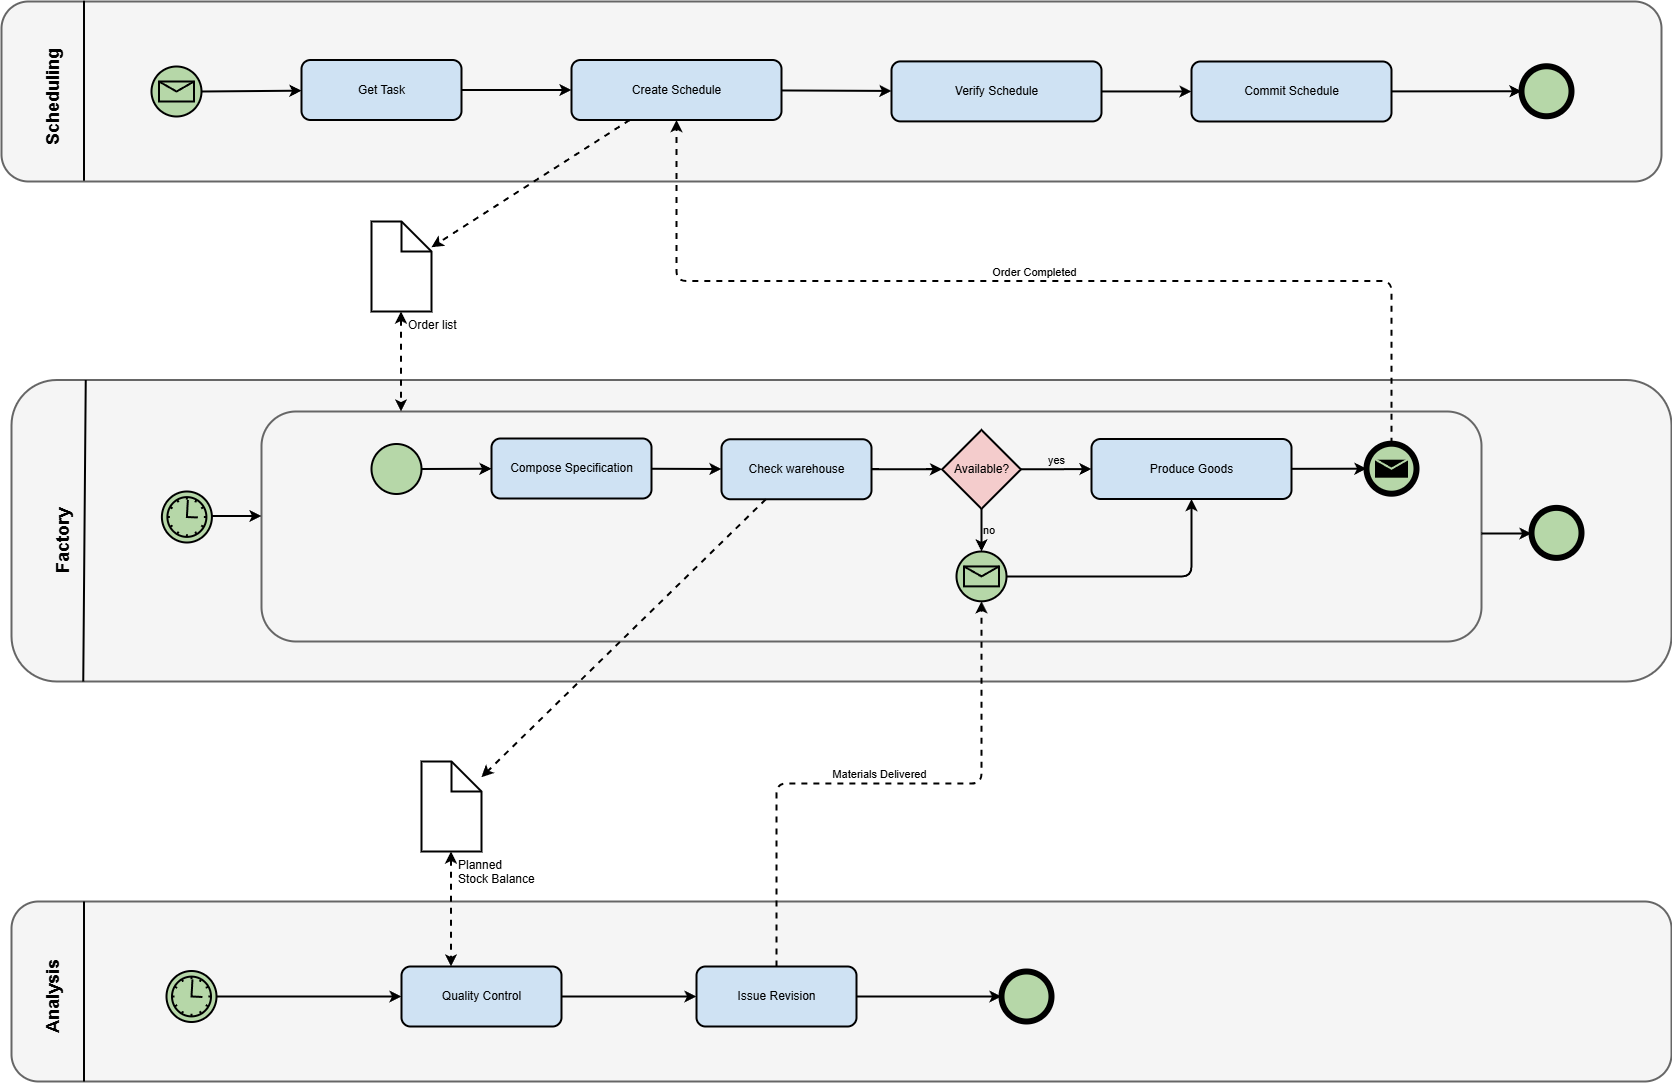

The diagram above was exported from draw.io. Its source (the exported page's mxGraphModel, read from the mxfile embedded in the PNG):
<mxGraphModel dx="1468" dy="1693" grid="1" gridSize="10" guides="1" tooltips="1" connect="1" arrows="1" fold="1" page="1" pageScale="1" pageWidth="850" pageHeight="1100" math="0" shadow="0">
  <root>
    <mxCell id="0" />
    <mxCell id="1" parent="0" />
    <mxCell id="9" value="" style="rounded=1;fillColor=#f5f5f5;strokeWidth=2;html=1;strokeColor=#666666;" vertex="1" parent="1">
      <mxGeometry x="30" y="398.50000000000006" width="1660" height="301.49999999999994" as="geometry" />
    </mxCell>
    <mxCell id="10" value="" style="rounded=1;fillColor=#f5f5f5;strokeWidth=2;html=1;strokeColor=#666666;" vertex="1" parent="1">
      <mxGeometry x="280" y="430" width="1220" height="230" as="geometry" />
    </mxCell>
    <mxCell id="11" value="" style="rounded=1;fillColor=#f5f5f5;strokeWidth=2;html=1;strokeColor=#666666;" vertex="1" parent="1">
      <mxGeometry x="20" y="20" width="1660" height="180" as="geometry" />
    </mxCell>
    <mxCell id="12" value="" style="edgeStyle=none;endArrow=none;startArrow=none;strokeWidth=2;html=1;" edge="1" parent="1">
      <mxGeometry x="125" y="-80.75" width="100" height="100" as="geometry">
        <mxPoint x="102.5" y="19.25" as="sourcePoint" />
        <mxPoint x="102.5" y="199.25" as="targetPoint" />
      </mxGeometry>
    </mxCell>
    <mxCell id="13" value="" style="shape=mxgraph.bpmn.shape;html=1;verticalLabelPosition=bottom;labelBackgroundColor=#ffffff;verticalAlign=top;perimeter=ellipsePerimeter;outline=standard;symbol=message;fontFamily=Helvetica;fontSize=12;fontColor=#000000;align=center;strokeColor=black;strokeWidth=2;fillColor=#B6D7A8;" vertex="1" parent="1">
      <mxGeometry x="170" y="85" width="50" height="50" as="geometry" />
    </mxCell>
    <mxCell id="14" value="Get Task" style="rounded=1;fillColor=#CFE2F3;strokeWidth=2;html=1;" vertex="1" parent="1">
      <mxGeometry x="320" y="78.5" width="160" height="60" as="geometry" />
    </mxCell>
    <mxCell id="15" value="Create Schedule" style="rounded=1;fillColor=#CFE2F3;strokeWidth=2;html=1;" vertex="1" parent="1">
      <mxGeometry x="590" y="78.5" width="210" height="60" as="geometry" />
    </mxCell>
    <mxCell id="16" value="Verify Schedule" style="rounded=1;fillColor=#CFE2F3;strokeWidth=2;html=1;" vertex="1" parent="1">
      <mxGeometry x="910" y="79.9" width="210" height="60" as="geometry" />
    </mxCell>
    <mxCell id="17" value="Commit Schedule" style="rounded=1;fillColor=#CFE2F3;strokeWidth=2;html=1;" vertex="1" parent="1">
      <mxGeometry x="1210" y="80" width="200" height="60" as="geometry" />
    </mxCell>
    <mxCell id="18" value="" style="edgeStyle=none;exitX=1;exitY=0.5;exitPerimeter=0;strokeWidth=2;html=1;" edge="1" parent="1" source="13" target="14">
      <mxGeometry width="100" height="100" as="geometry">
        <mxPoint y="100" as="sourcePoint" />
        <mxPoint x="100" as="targetPoint" />
      </mxGeometry>
    </mxCell>
    <mxCell id="19" value="" style="edgeStyle=none;strokeWidth=2;html=1;" edge="1" parent="1" source="14" target="15">
      <mxGeometry width="100" height="100" as="geometry">
        <mxPoint y="100" as="sourcePoint" />
        <mxPoint x="100" as="targetPoint" />
      </mxGeometry>
    </mxCell>
    <mxCell id="20" value="" style="edgeStyle=none;strokeWidth=2;html=1;" edge="1" parent="1" source="15" target="16">
      <mxGeometry width="100" height="100" as="geometry">
        <mxPoint y="100" as="sourcePoint" />
        <mxPoint x="100" as="targetPoint" />
      </mxGeometry>
    </mxCell>
    <mxCell id="21" value="" style="edgeStyle=none;strokeWidth=2;html=1;" edge="1" parent="1" source="16" target="17">
      <mxGeometry width="100" height="100" as="geometry">
        <mxPoint y="100" as="sourcePoint" />
        <mxPoint x="100" as="targetPoint" />
      </mxGeometry>
    </mxCell>
    <mxCell id="22" value="" style="shape=mxgraph.bpmn.shape;html=1;verticalLabelPosition=bottom;labelBackgroundColor=#ffffff;verticalAlign=top;perimeter=ellipsePerimeter;outline=end;symbol=general;fontFamily=Helvetica;fontSize=12;fontColor=#000000;align=center;strokeColor=black;strokeWidth=2;fillColor=#B6D7A8;" vertex="1" parent="1">
      <mxGeometry x="1540" y="84.75000000000001" width="50" height="50" as="geometry" />
    </mxCell>
    <mxCell id="23" value="" style="edgeStyle=none;strokeWidth=2;html=1;" edge="1" parent="1" source="17" target="22">
      <mxGeometry width="100" height="100" as="geometry">
        <mxPoint y="100" as="sourcePoint" />
        <mxPoint x="100" as="targetPoint" />
      </mxGeometry>
    </mxCell>
    <mxCell id="24" value="Scheduling" style="text;horizontal=0;fontSize=18;fontStyle=1;html=1;" vertex="1" parent="1">
      <mxGeometry x="55" y="60" width="45" height="106" as="geometry" />
    </mxCell>
    <mxCell id="25" value="Order list" style="shape=note;verticalLabelPosition=bottom;verticalAlign=top;strokeWidth=2;html=1;spacingLeft=35;align=left;" vertex="1" parent="1">
      <mxGeometry x="390" y="240" width="60" height="90" as="geometry" />
    </mxCell>
    <mxCell id="26" value="" style="edgeStyle=none;endArrow=none;startArrow=none;strokeWidth=2;html=1;" edge="1" parent="1">
      <mxGeometry x="126.75" y="298.50000000000006" width="100" height="100" as="geometry">
        <mxPoint x="104.25" y="398.50000000000006" as="sourcePoint" />
        <mxPoint x="101.75" y="700" as="targetPoint" />
      </mxGeometry>
    </mxCell>
    <mxCell id="27" value="Compose Specification" style="rounded=1;fillColor=#CFE2F3;strokeWidth=2;html=1;" vertex="1" parent="1">
      <mxGeometry x="510" y="457" width="160" height="60" as="geometry" />
    </mxCell>
    <mxCell id="28" value="Check warehouse" style="rounded=1;fillColor=#CFE2F3;strokeWidth=2;html=1;" vertex="1" parent="1">
      <mxGeometry x="740" y="457.75000000000006" width="150" height="59.99999999999994" as="geometry" />
    </mxCell>
    <mxCell id="29" value="Produce Goods" style="rounded=1;fillColor=#CFE2F3;strokeWidth=2;html=1;" vertex="1" parent="1">
      <mxGeometry x="1110" y="457.5" width="200" height="60" as="geometry" />
    </mxCell>
    <mxCell id="30" value="" style="edgeStyle=none;strokeWidth=2;html=1;" edge="1" parent="1" source="27" target="28">
      <mxGeometry x="10" y="378.50000000000006" width="100" height="100" as="geometry">
        <mxPoint x="10" y="478.50000000000006" as="sourcePoint" />
        <mxPoint x="110" y="378.50000000000006" as="targetPoint" />
      </mxGeometry>
    </mxCell>
    <mxCell id="31" value="" style="edgeStyle=none;strokeWidth=2;html=1;" edge="1" parent="1" source="29" target="39">
      <mxGeometry x="10" y="378.50000000000006" width="100" height="100" as="geometry">
        <mxPoint x="10" y="478.50000000000006" as="sourcePoint" />
        <mxPoint x="110" y="378.50000000000006" as="targetPoint" />
      </mxGeometry>
    </mxCell>
    <mxCell id="32" value="Factory" style="text;horizontal=0;fontSize=18;fontStyle=1;html=1;" vertex="1" parent="1">
      <mxGeometry x="65" y="490" width="35" height="104" as="geometry" />
    </mxCell>
    <mxCell id="33" value="Available?" style="shape=mxgraph.bpmn.gateway;fillColor=#F4CCCC;strokeColor=black;strokeWidth=2;perimeter=ellipsePerimeter;html=1;" vertex="1" parent="1">
      <mxGeometry x="960" y="448.5" width="80" height="78.74999999999994" as="geometry" />
    </mxCell>
    <mxCell id="34" value="" style="shape=mxgraph.bpmn.shape;html=1;verticalLabelPosition=bottom;labelBackgroundColor=#ffffff;verticalAlign=top;perimeter=ellipsePerimeter;outline=eventInt;symbol=message;fontFamily=Helvetica;fontSize=12;fontColor=#000000;align=center;strokeColor=black;strokeWidth=2;fillColor=#B6D7A8;" vertex="1" parent="1">
      <mxGeometry x="975" y="570" width="49.99999999999997" height="49.80000000000001" as="geometry" />
    </mxCell>
    <mxCell id="35" value="" style="edgeStyle=orthogonalEdgeStyle;strokeWidth=2;html=1;" edge="1" parent="1" source="28" target="33">
      <mxGeometry width="100" height="100" as="geometry">
        <mxPoint y="100" as="sourcePoint" />
        <mxPoint x="100" as="targetPoint" />
      </mxGeometry>
    </mxCell>
    <mxCell id="36" value="no" style="edgeStyle=orthogonalEdgeStyle;strokeWidth=2;html=1;labelBackgroundColor=none;align=left;" edge="1" parent="1" source="33" target="34">
      <mxGeometry width="100" height="100" as="geometry">
        <mxPoint y="100" as="sourcePoint" />
        <mxPoint x="100" as="targetPoint" />
      </mxGeometry>
    </mxCell>
    <mxCell id="37" value="yes" style="edgeStyle=orthogonalEdgeStyle;strokeWidth=2;html=1;labelBackgroundColor=none;verticalAlign=bottom;" edge="1" parent="1" source="33" target="29">
      <mxGeometry width="100" height="100" as="geometry">
        <mxPoint y="100" as="sourcePoint" />
        <mxPoint x="100" as="targetPoint" />
      </mxGeometry>
    </mxCell>
    <mxCell id="38" value="" style="edgeStyle=orthogonalEdgeStyle;strokeWidth=2;html=1;" edge="1" parent="1" source="34" target="29">
      <mxGeometry width="100" height="100" as="geometry">
        <mxPoint y="100" as="sourcePoint" />
        <mxPoint x="100" as="targetPoint" />
      </mxGeometry>
    </mxCell>
    <mxCell id="39" value="" style="shape=mxgraph.bpmn.shape;html=1;verticalLabelPosition=bottom;labelBackgroundColor=#ffffff;verticalAlign=top;perimeter=ellipsePerimeter;outline=end;symbol=message;fontFamily=Helvetica;fontSize=12;fontColor=#000000;align=center;strokeColor=black;strokeWidth=2;fillColor=#B6D7A8;" vertex="1" parent="1">
      <mxGeometry x="1385" y="462.20000000000005" width="50" height="50" as="geometry" />
    </mxCell>
    <mxCell id="40" value="" style="shape=mxgraph.bpmn.shape;html=1;verticalLabelPosition=bottom;labelBackgroundColor=#ffffff;verticalAlign=top;perimeter=ellipsePerimeter;outline=standard;symbol=general;fontFamily=Helvetica;fontSize=12;fontColor=#000000;align=center;strokeColor=black;strokeWidth=2;fillColor=#B6D7A8;" vertex="1" parent="1">
      <mxGeometry x="390" y="462.50000000000006" width="50" height="50" as="geometry" />
    </mxCell>
    <mxCell id="41" value="" style="edgeStyle=none;strokeWidth=2;html=1;" edge="1" parent="1" source="40" target="27">
      <mxGeometry width="100" height="100" as="geometry">
        <mxPoint y="100" as="sourcePoint" />
        <mxPoint x="100" as="targetPoint" />
      </mxGeometry>
    </mxCell>
    <mxCell id="42" value="" style="shape=mxgraph.bpmn.shape;html=1;verticalLabelPosition=bottom;labelBackgroundColor=#ffffff;verticalAlign=top;perimeter=ellipsePerimeter;outline=eventInt;symbol=timer;fontFamily=Helvetica;fontSize=12;fontColor=#000000;align=center;strokeColor=black;strokeWidth=2;fillColor=#B6D7A8;" vertex="1" parent="1">
      <mxGeometry x="180.40000000000003" y="510" width="50" height="51" as="geometry" />
    </mxCell>
    <mxCell id="43" value="" style="edgeStyle=elbowEdgeStyle;elbow=vertical;strokeWidth=2;html=1;" edge="1" parent="1" source="42" target="10">
      <mxGeometry width="100" height="100" as="geometry">
        <mxPoint y="100" as="sourcePoint" />
        <mxPoint x="100" as="targetPoint" />
      </mxGeometry>
    </mxCell>
    <mxCell id="44" value="" style="shape=mxgraph.bpmn.shape;html=1;verticalLabelPosition=bottom;labelBackgroundColor=#ffffff;verticalAlign=top;perimeter=ellipsePerimeter;outline=end;symbol=general;fontFamily=Helvetica;fontSize=12;fontColor=#000000;align=center;strokeColor=black;strokeWidth=2;fillColor=#B6D7A8;" vertex="1" parent="1">
      <mxGeometry x="1550" y="526.375" width="50" height="50" as="geometry" />
    </mxCell>
    <mxCell id="45" value="" style="edgeStyle=elbowEdgeStyle;elbow=vertical;strokeWidth=2;html=1;" edge="1" parent="1" source="10" target="44">
      <mxGeometry width="100" height="100" as="geometry">
        <mxPoint y="100" as="sourcePoint" />
        <mxPoint x="100" as="targetPoint" />
      </mxGeometry>
    </mxCell>
    <mxCell id="46" value="Order Completed" style="edgeStyle=elbowEdgeStyle;elbow=vertical;dashed=1;rounded=1;strokeWidth=2;html=1;verticalAlign=bottom;" edge="1" parent="1" source="39" target="15">
      <mxGeometry width="100" height="100" as="geometry">
        <mxPoint y="100" as="sourcePoint" />
        <mxPoint x="100" as="targetPoint" />
      </mxGeometry>
    </mxCell>
    <mxCell id="47" value="" style="edgeStyle=none;dashed=1;strokeWidth=2;html=1;" edge="1" parent="1" source="15" target="25">
      <mxGeometry width="100" height="100" as="geometry">
        <mxPoint y="100" as="sourcePoint" />
        <mxPoint x="100" as="targetPoint" />
      </mxGeometry>
    </mxCell>
    <mxCell id="48" value="" style="edgeStyle=elbowEdgeStyle;elbow=horizontal;dashed=1;startArrow=classic;endArrow=classic;strokeWidth=2;html=1;" edge="1" parent="1" source="25" target="10">
      <mxGeometry width="100" height="100" as="geometry">
        <mxPoint y="100" as="sourcePoint" />
        <mxPoint x="100" as="targetPoint" />
      </mxGeometry>
    </mxCell>
    <mxCell id="49" value="" style="rounded=1;fillColor=#f5f5f5;strokeWidth=2;html=1;strokeColor=#666666;" vertex="1" parent="1">
      <mxGeometry x="30" y="920" width="1660" height="180" as="geometry" />
    </mxCell>
    <mxCell id="50" value="" style="edgeStyle=none;endArrow=none;startArrow=none;strokeWidth=2;html=1;" edge="1" parent="1">
      <mxGeometry x="130.57" y="820" width="100" height="100" as="geometry">
        <mxPoint x="102.5" y="920" as="sourcePoint" />
        <mxPoint x="102.5" y="1100" as="targetPoint" />
      </mxGeometry>
    </mxCell>
    <mxCell id="51" value="Analysis" style="text;horizontal=0;fontSize=18;fontStyle=1;html=1;" vertex="1" parent="1">
      <mxGeometry x="55" y="950" width="35" height="104" as="geometry" />
    </mxCell>
    <mxCell id="52" value="Quality Control" style="rounded=1;fillColor=#CFE2F3;strokeWidth=2;html=1;" vertex="1" parent="1">
      <mxGeometry x="419.99999999999994" y="985" width="160" height="60" as="geometry" />
    </mxCell>
    <mxCell id="53" value="Issue Revision" style="rounded=1;fillColor=#CFE2F3;strokeWidth=2;html=1;" vertex="1" parent="1">
      <mxGeometry x="715.0000000000001" y="985" width="160" height="60" as="geometry" />
    </mxCell>
    <mxCell id="54" value="" style="shape=mxgraph.bpmn.shape;html=1;verticalLabelPosition=bottom;labelBackgroundColor=#ffffff;verticalAlign=top;perimeter=ellipsePerimeter;outline=eventInt;symbol=timer;fontFamily=Helvetica;fontSize=12;fontColor=#000000;align=center;strokeColor=black;strokeWidth=2;fillColor=#B6D7A8;" vertex="1" parent="1">
      <mxGeometry x="185" y="989.5" width="50" height="51" as="geometry" />
    </mxCell>
    <mxCell id="55" value="" style="shape=mxgraph.bpmn.shape;html=1;verticalLabelPosition=bottom;labelBackgroundColor=#ffffff;verticalAlign=top;perimeter=ellipsePerimeter;outline=end;symbol=general;fontFamily=Helvetica;fontSize=12;fontColor=#000000;align=center;strokeColor=black;strokeWidth=2;fillColor=#B6D7A8;" vertex="1" parent="1">
      <mxGeometry x="1020" y="990" width="50" height="50" as="geometry" />
    </mxCell>
    <mxCell id="56" value="" style="edgeStyle=none;dashed=1;strokeWidth=2;html=1;" edge="1" parent="1" source="28" target="58">
      <mxGeometry x="120.87110481586399" y="611.5" width="100" height="100" as="geometry">
        <mxPoint x="769.128895184136" y="750" as="sourcePoint" />
        <mxPoint x="570.871104815864" y="877.2454545454545" as="targetPoint" />
      </mxGeometry>
    </mxCell>
    <mxCell id="57" value="" style="edgeStyle=elbowEdgeStyle;elbow=horizontal;dashed=1;startArrow=classic;endArrow=classic;strokeWidth=2;html=1;" edge="1" parent="1" source="58" target="52">
      <mxGeometry x="33.599999999999916" y="580" width="100" height="100" as="geometry">
        <mxPoint x="453.59999999999997" y="910" as="sourcePoint" />
        <mxPoint x="453.59999999999997" y="1010" as="targetPoint" />
      </mxGeometry>
    </mxCell>
    <mxCell id="58" value="Planned&#10; Stock Balance" style="shape=note;verticalLabelPosition=bottom;verticalAlign=top;strokeWidth=2;html=1;align=left;spacingLeft=35;" vertex="1" parent="1">
      <mxGeometry x="440.00000000000006" y="780" width="60" height="90" as="geometry" />
    </mxCell>
    <mxCell id="59" value="" style="edgeStyle=elbowEdgeStyle;elbow=horizontal;strokeWidth=2;html=1;" edge="1" parent="1" source="54" target="52">
      <mxGeometry x="5" y="-65.00000000000023" width="100" height="100" as="geometry">
        <mxPoint x="5" y="34.99999999999977" as="sourcePoint" />
        <mxPoint x="105" y="-65.00000000000023" as="targetPoint" />
      </mxGeometry>
    </mxCell>
    <mxCell id="60" value="" style="edgeStyle=elbowEdgeStyle;elbow=horizontal;strokeWidth=2;html=1;" edge="1" parent="1" source="52" target="53">
      <mxGeometry x="5" y="-65.00000000000023" width="100" height="100" as="geometry">
        <mxPoint x="5" y="34.99999999999977" as="sourcePoint" />
        <mxPoint x="105" y="-65.00000000000023" as="targetPoint" />
      </mxGeometry>
    </mxCell>
    <mxCell id="61" value="" style="edgeStyle=elbowEdgeStyle;elbow=horizontal;strokeWidth=2;html=1;" edge="1" parent="1" source="53" target="55">
      <mxGeometry x="5" y="-65.00000000000023" width="100" height="100" as="geometry">
        <mxPoint x="5" y="34.99999999999977" as="sourcePoint" />
        <mxPoint x="105" y="-65.00000000000023" as="targetPoint" />
      </mxGeometry>
    </mxCell>
    <mxCell id="62" value="Materials Delivered" style="edgeStyle=elbowEdgeStyle;elbow=vertical;dashed=1;strokeWidth=2;html=1;verticalAlign=bottom;" edge="1" parent="1" source="53" target="34">
      <mxGeometry width="100" height="100" as="geometry">
        <mxPoint y="100" as="sourcePoint" />
        <mxPoint x="100" as="targetPoint" />
      </mxGeometry>
    </mxCell>
  </root>
</mxGraphModel>